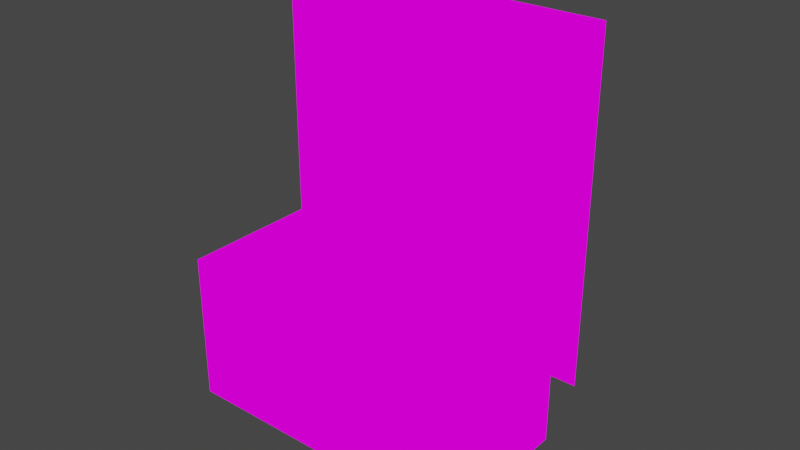 # Source: VaseOne.blend  (saved by Blender 2.93.21; exported with 4.5.12 LTS)
import bpy
from mathutils import Matrix  # noqa: F401  (used for matrix-valued properties, if any)

bpy.ops.wm.read_factory_settings(use_empty=True)
scene = bpy.context.scene
scene.name = 'Scene'

# ---- collections
col_collection = bpy.data.collections.new('Collection'); scene.collection.children.link(col_collection)

# ---- images (referenced by path relative to the original .blend; pixels are not part of the script)
import os
ASSET_DIR = os.environ.get("B2B_ASSET_DIR", "")  # directory of the original .blend (textures are referenced by path, not embedded)
HERE = os.path.dirname(os.path.abspath(__file__))  # packed textures are extracted next to this script under _unpacked/

def load_image(name, relpath, width, height, colorspace="sRGB"):
    """Load a texture the original file referenced (path relative to the .blend, or extracted next to this script)."""
    p = next((c for c in (os.path.join(HERE, relpath), os.path.join(ASSET_DIR, relpath)) if relpath and os.path.exists(c)), "")
    if p:
        img = bpy.data.images.load(p, check_existing=True)
        img.name = name
    else:  # same state as the original file: an image datablock whose file is absent (Cycles renders it pink)
        img = bpy.data.images.new(name, width, height)
        img.source = "FILE"
        img.filepath = "//" + (relpath or name)
    img.colorspace_settings.name = colorspace
    return img
img_plan5cardboard_png = load_image('Plan5cardboard.png', 'Plan5cardboard.png', 1024, 1024, 'sRGB')

# ---- materials (node trees are filled in below, after node groups)
mat_plan5cardboard = bpy.data.materials.new('Plan5cardboard')
mat_plan5cardboard.alpha_threshold = 0.0
mat_plan5cardboard.use_transparent_shadow = False
mat_plan5cardboard.line_color = (0.0, 0.0, 0.0, 1.0)

# ---- material node trees
mat_plan5cardboard.use_nodes = True; mat_plan5cardboard.node_tree.nodes.clear()
_N = mat_plan5cardboard.node_tree.nodes; _L = mat_plan5cardboard.node_tree.links
n0 = _N.new('ShaderNodeOutputMaterial'); n0.name = 'Material Output'; n0.location = (400, 0)
n1 = _N.new('ShaderNodeLightPath'); n1.name = 'Light Path'; n1.location = (0, 250)
n2 = _N.new('ShaderNodeBsdfTransparent'); n2.name = 'Transparent BSDF'; n2.location = (-200, -100)
n3 = _N.new('ShaderNodeEmission'); n3.name = 'Emission'; n3.location = (-200, -200)
n4 = _N.new('ShaderNodeMixShader'); n4.name = 'Mix Shader'; n4.location = (200, 0)
n5 = _N.new('ShaderNodeMixShader'); n5.name = 'Mix Shader.001'; n5.location = (0, -100)
n6 = _N.new('ShaderNodeTexImage'); n6.name = 'Image Texture'; n6.location = (-500, 100)
n6.image = img_plan5cardboard_png
n6.interpolation = 'Closest'
_L.new(n6.outputs[0], n3.inputs[0])
_L.new(n6.outputs[1], n5.inputs[0])
_L.new(n2.outputs[0], n5.inputs[1])
_L.new(n2.outputs[0], n4.inputs[1])
_L.new(n3.outputs[0], n5.inputs[2])
_L.new(n5.outputs[0], n4.inputs[2])
_L.new(n1.outputs[0], n4.inputs[0])
_L.new(n4.outputs[0], n0.inputs[0])
n0.is_active_output = True

# ---- world
world_world = bpy.data.worlds.new('World'); scene.world = world_world
world_world.use_nodes = True; world_world.node_tree.nodes.clear()
_N = world_world.node_tree.nodes; _L = world_world.node_tree.links
n0 = _N.new('ShaderNodeOutputWorld'); n0.name = 'World Output'; n0.location = (300, 300)
n1 = _N.new('ShaderNodeBackground'); n1.name = 'Background'; n1.location = (10, 300)
n1.inputs[0].default_value = (0.05088, 0.05088, 0.05088, 1.0)
_L.new(n1.outputs[0], n0.inputs[0])
n0.is_active_output = True
world_world.color = (0.05088, 0.05088, 0.05088)
world_world.use_sun_shadow = False
world_world.sun_shadow_jitter_overblur = 0.0

# ---- meshes
me_cube = bpy.data.meshes.new('Cube')
me_cube.from_pydata([(-0.5, 0.5, 0.5), (-0.4, 0.05, 0.5), (-0.4, 0.45, 0.5), (0.0, 0.45, 0.5), (0.0, 0.0, 0.0), (-0.5, 0.0, 0.5), (0.0, 0.0, 0.5), (0.5, 0.0, 0.0), (0.5, 0.5, 0.0), (-0.5, 0.0, 0.0), (0.4, 0.45, 0.5), (0.0, 0.5, 0.5), (0.5, 0.0, 0.5), (0.5, 0.5, 0.5), (-0.5, 0.5, 0.0), (0.0, 0.5, 0.0), (0.4, 0.05, 0.5), (0.0, 0.05, 0.5), (0.0, 0.05, 0.4375), (-0.4, 0.05, 0.4375), (0.4, 0.05, 0.4375), (0.0, 0.45, 0.4375), (0.4, 0.45, 0.4375), (-0.4, 0.45, 0.4375), (-0.2699, 0.2375, 0.4494), (0.2301, 0.2375, 0.4494), (0.2301, 0.2375, 0.9494), (0.7301, 0.2375, 0.9494), (0.7301, 0.2375, 0.4494), (-0.2699, 0.2375, 0.9494), (-0.2699, 0.2375, 1.449), (0.7301, 0.2375, 1.449), (0.2301, 0.2375, 1.449)], [], [(5, 6, 17, 1), (4, 7, 12, 6), (9, 4, 6, 5), (12, 13, 10, 16), (7, 8, 13, 12), (8, 15, 11, 13), (15, 14, 0, 11), (14, 9, 5, 0), (14, 15, 4, 9), (15, 8, 7, 4), (17, 16, 20, 18), (2, 1, 19, 23), (13, 11, 3, 10), (6, 12, 16, 17), (11, 0, 2, 3), (0, 5, 1, 2), (18, 20, 22, 21), (19, 18, 21, 23), (1, 17, 18, 19), (16, 10, 22, 20), (3, 2, 23, 21), (10, 3, 21, 22), (24, 25, 26, 29), (25, 28, 27, 26), (29, 26, 32, 30), (26, 27, 31, 32)])
_uv = me_cube.uv_layers.new(name='UVMap')
_uv.uv.foreach_set('vector', [0.0001316, 0.8331, 0.08408, 0.8331, 0.08408, 0.8331, 0.0001316, 0.8331, 0.08434, 0.6669, 0.1683, 0.6669, 0.1683, 0.8331, 0.08434, 0.8331, 0.0001316, 0.6669, 0.08408, 0.6669, 0.08408, 0.8331, 0.0001316, 0.8331, 0.0001316, 0.8331, 0.08408, 0.8331, 0.08408, 0.8331, 0.0001316, 0.8331, 0.0001316, 0.6669, 0.08408, 0.6669, 0.08408, 0.8331, 0.0001316, 0.8331, 0.0001316, 0.6669, 0.08408, 0.6669, 0.08408, 0.8331, 0.0001316, 0.8331, 0.08434, 0.6669, 0.1683, 0.6669, 0.1683, 0.8331, 0.08434, 0.8331, 0.08434, 0.6669, 0.1683, 0.6669, 0.1683, 0.8331, 0.08434, 0.8331, 0.2528, 0.6669, 0.3367, 0.6669, 0.3367, 0.8331, 0.2528, 0.8331, 0.2528, 0.6669, 0.3367, 0.6669, 0.3367, 0.8331, 0.2528, 0.8331, 0.08434, 0.8331, 0.1683, 0.8331, 0.1683, 0.8331, 0.08434, 0.8331, 0.08434, 0.8331, 0.1683, 0.8331, 0.1683, 0.8331, 0.08434, 0.8331, 0.0001316, 0.8331, 0.08408, 0.8331, 0.08408, 0.8331, 0.0001316, 0.8331, 0.08434, 0.8331, 0.1683, 0.8331, 0.1683, 0.8331, 0.08434, 0.8331, 0.08434, 0.8331, 0.1683, 0.8331, 0.1683, 0.8331, 0.08434, 0.8331, 0.08434, 0.8331, 0.1683, 0.8331, 0.1683, 0.8331, 0.08434, 0.8331, 0.08434, 0.8336, 0.1683, 0.8336, 0.1683, 0.9997, 0.08434, 0.9997, 0.0001316, 0.8336, 0.08408, 0.8336, 0.08408, 0.9997, 0.0001316, 0.9997, 0.0001316, 0.8331, 0.08408, 0.8331, 0.08408, 0.8331, 0.0001316, 0.8331, 0.0001316, 0.8331, 0.08408, 0.8331, 0.08408, 0.8331, 0.0001316, 0.8331, 0.08434, 0.8331, 0.1683, 0.8331, 0.1683, 0.8331, 0.08434, 0.8331, 0.0001316, 0.8331, 0.08408, 0.8331, 0.08408, 0.8331, 0.0001316, 0.8331, 0.6738, 0.3336, 0.7578, 0.3336, 0.7578, 0.4997, 0.6738, 0.4997, 0.758, 0.3336, 0.842, 0.3336, 0.842, 0.4997, 0.758, 0.4997, 0.6738, 0.5003, 0.7578, 0.5003, 0.7578, 0.6664, 0.6738, 0.6664, 0.758, 0.5003, 0.842, 0.5003, 0.842, 0.6664, 0.758, 0.6664])
me_cube.materials.append(mat_plan5cardboard)
me_cube.use_remesh_preserve_volume = False
me_cube.use_remesh_preserve_attributes = False
me_cube.use_mirror_vertex_groups = False
me_cube.update()

# ---- objects
ob_cube = bpy.data.objects.new('Cube', me_cube)

# ---- transforms, parenting, visibility, modifiers, constraints
ob_cube.location = (0.0, 0.0, 0.0)
ob_cube.lock_rotations_4d = False
ob_cube.empty_display_type = 'ARROWS'
ob_cube.lineart.crease_threshold = 0.0

# ---- collection membership
col_collection.objects.link(ob_cube)

# ---- scene / render settings (as saved in the file)
scene.frame_start = 1; scene.frame_end = 250; scene.frame_set(1)
scene.render.engine = 'BLENDER_EEVEE_NEXT'
scene.cycles.use_denoising = False
scene.cycles.samples = 128
scene.cycles.sampling_pattern = 'TABULATED_SOBOL'
scene.cycles.use_adaptive_sampling = False
scene.cycles.use_light_tree = False
scene.view_settings.view_transform = 'Filmic'
bpy.context.view_layer.update()

# ---- added for rendering (the .blend has no active camera): camera
cam_auto = bpy.data.cameras.new('AutoCamera')
cam_auto.lens = 50.0
cam_auto.sensor_width = 36.0
cam_auto.clip_end = 1000.0
ob_auto_camera = bpy.data.objects.new('AutoCamera', cam_auto)
scene.collection.objects.link(ob_auto_camera)
ob_auto_camera.location = (1.93372, -1.9324, 2.17962)
ob_auto_camera.rotation_euler = (1.09748, -7.21219e-08, 0.694738)
scene.camera = ob_auto_camera
bpy.context.view_layer.update()
